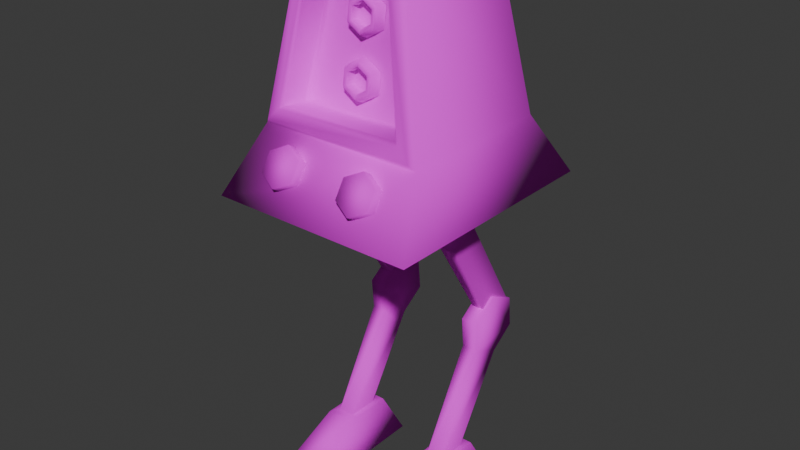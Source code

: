 # Source: MissleShooter.blend  (saved by Blender 4.5.88; exported with 4.5.12 LTS)
import bpy
from mathutils import Matrix  # noqa: F401  (used for matrix-valued properties, if any)

bpy.ops.wm.read_factory_settings(use_empty=True)
scene = bpy.context.scene
scene.name = 'Scene'

# ---- collections
col_collection = bpy.data.collections.new('Collection'); scene.collection.children.link(col_collection)

# ---- images (referenced by path relative to the original .blend; pixels are not part of the script)
import os
ASSET_DIR = os.environ.get("B2B_ASSET_DIR", "")  # directory of the original .blend (textures are referenced by path, not embedded)
HERE = os.path.dirname(os.path.abspath(__file__))  # packed textures are extracted next to this script under _unpacked/

def load_image(name, relpath, width, height, colorspace="sRGB"):
    """Load a texture the original file referenced (path relative to the .blend, or extracted next to this script)."""
    p = next((c for c in (os.path.join(HERE, relpath), os.path.join(ASSET_DIR, relpath)) if relpath and os.path.exists(c)), "")
    if p:
        img = bpy.data.images.load(p, check_existing=True)
        img.name = name
    else:  # same state as the original file: an image datablock whose file is absent (Cycles renders it pink)
        img = bpy.data.images.new(name, width, height)
        img.source = "FILE"
        img.filepath = "//" + (relpath or name)
    img.colorspace_settings.name = colorspace
    return img
img_missileshooter_png = load_image('MissileShooter.png', 'MissileShooter.png', 1024, 1024, 'sRGB')

# ---- materials (node trees are filled in below, after node groups)
mat_metal = bpy.data.materials.new('Metal')

# ---- material node trees
mat_metal.use_nodes = True; mat_metal.node_tree.nodes.clear()
_N = mat_metal.node_tree.nodes; _L = mat_metal.node_tree.links
n0 = _N.new('ShaderNodeBsdfPrincipled'); n0.name = 'Principled BSDF'; n0.location = (-200, 100)
n0.inputs[2].default_value = 1.0
n1 = _N.new('ShaderNodeOutputMaterial'); n1.name = 'Material Output'; n1.location = (200, 100)
n2 = _N.new('ShaderNodeTexImage'); n2.name = 'Image Texture'; n2.location = (-557, 132)
n2.image = img_missileshooter_png
_L.new(n0.outputs[0], n1.inputs[0])
_L.new(n2.outputs[0], n0.inputs[0])
n1.is_active_output = True

# ---- world
world_world = bpy.data.worlds.new('World'); scene.world = world_world
world_world.use_nodes = True; world_world.node_tree.nodes.clear()
_N = world_world.node_tree.nodes; _L = world_world.node_tree.links
n0 = _N.new('ShaderNodeOutputWorld'); n0.name = 'World Output'; n0.location = (200, 100)
n1 = _N.new('ShaderNodeBackground'); n1.name = 'Background'; n1.location = (-200, 100)
n1.inputs[0].default_value = (0.05088, 0.05088, 0.05088, 1.0)
_L.new(n1.outputs[0], n0.inputs[0])
n0.is_active_output = True
world_world.color = (0.05088, 0.05088, 0.05088)
world_world.sun_shadow_jitter_overblur = 0.0

# ---- meshes
me_cube_001 = bpy.data.meshes.new('Cube.001')
me_cube_001.from_pydata([(-1.0, 1.0, 4.542), (-0.6423, 0.7343, 6.542), (1.0, 1.0, 4.542), (0.6423, 0.7343, 6.542), (-1.0, -0.9423, 4.542), (-0.9376, -0.9917, 4.605), (-0.6022, -0.7426, 6.48), (-0.6423, -0.6767, 6.542), (0.9376, -0.9917, 4.605), (1.0, -0.9423, 4.542), (0.6423, -0.6767, 6.542), (0.6022, -0.7426, 6.48), (-0.7949, -0.9728, 4.747), (-0.757, -0.9331, 4.781), (-0.4862, -0.732, 6.295), (-0.5106, -0.7616, 6.337), (0.757, -0.9331, 4.781), (0.7949, -0.9728, 4.747), (0.5106, -0.7616, 6.337), (0.4862, -0.732, 6.295), (-0.757, -0.6187, 4.739), (-0.7074, -0.5721, 4.775), (-0.4514, -0.3819, 6.206), (-0.4862, -0.4176, 6.253), (0.7074, -0.5721, 4.775), (0.757, -0.6187, 4.739), (0.4862, -0.4176, 6.253), (0.4514, -0.3819, 6.206), (-1.26, 1.486, 3.783), (1.26, 1.486, 3.783), (-1.26, -1.429, 3.783), (1.26, -1.429, 3.783), (0.5926, 0.3784, 3.736), (0.7969, 0.3784, 3.736), (0.5926, 0.3416, 3.357), (0.7969, 0.3416, 3.357), (0.5926, -0.005165, 3.199), (0.7969, -0.005165, 3.199), (0.5926, -0.3152, 3.42), (0.7969, -0.3152, 3.42), (0.5926, -0.2784, 3.8), (0.7969, -0.2784, 3.8), (0.5926, 0.06841, 3.957), (0.7969, 0.06841, 3.957), (0.7969, -0.1905, 0.5175), (0.5926, -0.1905, 0.5175), (0.7969, 0.1905, 0.5175), (0.5926, 0.1905, 0.5175), (0.5926, 1.128, 1.77), (0.7969, 1.128, 1.77), (0.5926, 0.8167, 1.55), (0.7969, 0.8167, 1.55), (0.5926, 0.4706, 1.709), (0.7969, 0.4706, 1.709), (0.5926, 0.4356, 2.089), (0.7969, 0.4356, 2.089), (0.6284, 0.736, 1.978), (0.7611, 0.736, 1.978), (0.5926, 1.093, 2.149), (0.7969, 1.093, 2.149), (0.8633, -0.3143, 0.5175), (0.5262, -0.3143, 0.5175), (0.8633, 0.3143, 0.5175), (0.5262, 0.3143, 0.5175), (0.9812, -1.102, -0.002628), (0.4082, -1.102, -0.002628), (0.9812, 0.5631, -0.002628), (0.4082, 0.5631, -0.002628), (-0.7876, 0.3784, 3.736), (-0.5833, 0.3784, 3.736), (-0.7876, 0.3416, 3.357), (-0.5833, 0.3416, 3.357), (-0.7876, -0.005165, 3.199), (-0.5833, -0.005165, 3.199), (-0.7876, -0.3152, 3.42), (-0.5833, -0.3152, 3.42), (-0.7876, -0.2784, 3.8), (-0.5833, -0.2784, 3.8), (-0.7876, 0.06841, 3.957), (-0.5833, 0.06841, 3.957), (-0.5833, -0.1905, 0.5175), (-0.7876, -0.1905, 0.5175), (-0.5833, 0.1905, 0.5175), (-0.7876, 0.1905, 0.5175), (-0.7876, 1.128, 1.77), (-0.5833, 1.128, 1.77), (-0.7876, 0.8167, 1.55), (-0.5833, 0.8167, 1.55), (-0.7876, 0.4706, 1.709), (-0.5833, 0.4706, 1.709), (-0.7876, 0.4356, 2.089), (-0.5833, 0.4356, 2.089), (-0.7532, 0.736, 1.978), (-0.6177, 0.736, 1.978), (-0.7876, 1.093, 2.149), (-0.5833, 1.093, 2.149), (-0.5169, -0.3143, 0.5175), (-0.854, -0.3143, 0.5175), (-0.5169, 0.3143, 0.5175), (-0.854, 0.3143, 0.5175), (-0.3989, -1.102, -0.002628), (-0.9719, -1.102, -0.002628), (-0.3989, 0.5631, -0.002628), (-0.9719, 0.5631, -0.002628), (0.7969, 0.7466, 2.309), (0.5926, 0.7466, 2.309), (0.6284, 1.078, 2.145), (0.7611, 1.078, 2.145), (-0.5833, 0.7466, 2.309), (-0.7876, 0.7466, 2.309), (-0.7532, 1.078, 2.145), (-0.6177, 1.078, 2.145), (-0.512, -1.131, 4.475), (-0.512, -1.027, 4.408), (0.512, -1.027, 4.408), (0.512, -1.131, 4.475), (0.7196, -1.091, 4.308), (0.7196, -1.195, 4.374), (0.7196, -1.221, 4.106), (0.7196, -1.325, 4.172), (0.512, -1.285, 4.005), (0.512, -1.389, 4.071), (0.3044, -1.221, 4.106), (0.3044, -1.325, 4.172), (0.3044, -1.091, 4.308), (0.3044, -1.195, 4.374), (-0.3044, -1.091, 4.308), (-0.3044, -1.195, 4.374), (-0.3044, -1.221, 4.106), (-0.3044, -1.325, 4.172), (-0.512, -1.285, 4.005), (-0.512, -1.389, 4.071), (-0.7196, -1.221, 4.106), (-0.7196, -1.325, 4.172), (-0.7196, -1.091, 4.308), (-0.7196, -1.195, 4.374), (-0.0002348, -0.4116, 6.015), (0.2074, -0.427, 5.896), (0.2074, -0.4578, 5.658), (-0.0002348, -0.4732, 5.539), (-0.2078, -0.4578, 5.658), (-0.2078, -0.427, 5.896), (-0.2078, -0.5131, 5.241), (-0.2078, -0.5439, 5.004), (-0.0002348, -0.5593, 4.885), (0.2074, -0.5439, 5.004), (0.2074, -0.5131, 5.241), (-0.0002348, -0.4977, 5.36), (-0.0002349, -0.4273, 5.916), (0.121, -0.4363, 5.847), (0.121, -0.4543, 5.708), (-0.0002349, -0.4633, 5.638), (-0.1215, -0.4543, 5.708), (-0.1215, -0.4363, 5.847), (-0.0002348, -0.5243, 5.997), (-0.0002348, -0.5407, 5.978), (0.1797, -0.5376, 5.894), (0.1619, -0.5527, 5.886), (0.1619, -0.5767, 5.7), (0.1797, -0.5643, 5.688), (-0.0002348, -0.5776, 5.585), (-0.0002348, -0.5887, 5.607), (-0.1624, -0.5767, 5.7), (-0.1802, -0.5643, 5.688), (-0.1624, -0.5527, 5.886), (-0.1802, -0.5376, 5.894), (-0.0002348, -0.5448, 5.946), (-0.0002348, -0.5339, 5.93), (0.1339, -0.5548, 5.87), (0.121, -0.5429, 5.86), (0.121, -0.5609, 5.722), (0.1339, -0.5746, 5.716), (-0.0002348, -0.5846, 5.639), (-0.0002348, -0.5699, 5.652), (-0.1215, -0.5609, 5.722), (-0.1344, -0.5746, 5.716), (-0.1215, -0.5429, 5.86), (-0.1344, -0.5548, 5.87), (-0.0002349, -0.5135, 5.262), (0.121, -0.5225, 5.192), (0.121, -0.5404, 5.054), (-0.0002349, -0.5494, 4.984), (-0.1215, -0.5404, 5.054), (-0.1215, -0.5225, 5.192), (-0.0002348, -0.6104, 5.343), (-0.0002348, -0.6268, 5.324), (0.1797, -0.6237, 5.24), (0.1619, -0.6388, 5.231), (0.1619, -0.6629, 5.046), (0.1797, -0.6504, 5.034), (-0.0002348, -0.6638, 4.931), (-0.0002348, -0.6749, 4.953), (-0.1624, -0.6629, 5.046), (-0.1802, -0.6504, 5.034), (-0.1624, -0.6388, 5.231), (-0.1802, -0.6237, 5.24), (-0.0002348, -0.631, 5.292), (-0.0002348, -0.6201, 5.276), (0.1339, -0.6409, 5.215), (0.121, -0.629, 5.206), (0.121, -0.647, 5.067), (0.1339, -0.6608, 5.062), (-0.0002348, -0.6707, 4.985), (-0.0002348, -0.656, 4.998), (-0.1215, -0.647, 5.067), (-0.1344, -0.6608, 5.062), (-0.1215, -0.629, 5.206), (-0.1344, -0.6409, 5.215)], [], [(0, 1, 3, 2), (5, 6, 7, 4), (11, 8, 9, 10), (4, 9, 8, 5), (10, 7, 6, 11), (0, 2, 29, 28), (4, 7, 1, 0), (3, 1, 7, 10), (2, 3, 10, 9), (13, 14, 15, 12), (19, 16, 17, 18), (12, 17, 16, 13), (18, 15, 14, 19), (6, 5, 12, 15), (5, 8, 17, 12), (11, 6, 15, 18), (8, 11, 18, 17), (21, 22, 23, 20), (27, 24, 25, 26), (20, 25, 24, 21), (26, 23, 22, 27), (14, 13, 20, 23), (24, 27, 22, 21), (13, 16, 25, 20), (19, 14, 23, 26), (16, 19, 26, 25), (28, 29, 31, 30), (9, 4, 30, 31), (2, 9, 31, 29), (4, 0, 28, 30), (32, 33, 35, 34), (37, 36, 56, 57), (36, 37, 39, 38), (38, 39, 41, 40), (35, 33, 43, 41, 39, 37), (40, 41, 43, 42), (42, 43, 33, 32), (32, 34, 36, 38, 40, 42), (45, 47, 63, 61), (36, 34, 106, 56), (35, 37, 57, 107), (34, 35, 107, 106), (48, 49, 51, 50), (52, 53, 55, 54), (54, 55, 104, 105), (51, 49, 59, 104, 55, 53), (51, 53, 44, 46), (58, 59, 49, 48), (48, 50, 52, 54, 105, 58), (50, 51, 46, 47), (53, 52, 45, 44), (52, 50, 47, 45), (61, 63, 67, 65), (44, 45, 61, 60), (47, 46, 62, 63), (46, 44, 60, 62), (67, 66, 64, 65), (60, 61, 65, 64), (63, 62, 66, 67), (62, 60, 64, 66), (68, 69, 71, 70), (73, 72, 92, 93), (72, 73, 75, 74), (74, 75, 77, 76), (71, 69, 79, 77, 75, 73), (76, 77, 79, 78), (78, 79, 69, 68), (68, 70, 72, 74, 76, 78), (81, 83, 99, 97), (72, 70, 110, 92), (71, 73, 93, 111), (70, 71, 111, 110), (84, 85, 87, 86), (88, 89, 91, 90), (90, 91, 108, 109), (87, 85, 95, 108, 91, 89), (87, 89, 80, 82), (94, 95, 85, 84), (84, 86, 88, 90, 109, 94), (86, 87, 82, 83), (89, 88, 81, 80), (88, 86, 83, 81), (97, 99, 103, 101), (80, 81, 97, 96), (83, 82, 98, 99), (82, 80, 96, 98), (103, 102, 100, 101), (96, 97, 101, 100), (99, 98, 102, 103), (98, 96, 100, 102), (105, 104, 59, 58), (109, 108, 95, 94), (127, 112, 135, 133, 131, 129), (114, 115, 117, 116), (130, 131, 133, 132), (116, 117, 119, 118), (128, 129, 131, 130), (118, 119, 121, 120), (134, 135, 112, 113), (126, 127, 129, 128), (120, 121, 123, 122), (117, 115, 125, 123, 121, 119), (113, 112, 127, 126), (122, 123, 125, 124), (132, 133, 135, 134), (124, 125, 115, 114), (193, 190, 191, 192), (149, 148, 153, 152, 151, 150), (146, 186, 189, 145), (142, 195, 184, 147), (184, 195, 194, 185), (186, 184, 185, 187), (163, 160, 161, 162), (159, 156, 157, 158), (160, 159, 158, 161), (156, 154, 155, 157), (165, 163, 162, 164), (154, 165, 164, 155), (136, 154, 156, 137), (147, 184, 186, 146), (189, 186, 187, 188), (141, 165, 154, 136), (190, 189, 188, 191), (137, 156, 159, 138), (138, 159, 160, 139), (179, 178, 183, 182, 181, 180), (145, 189, 190, 144), (139, 160, 163, 140), (140, 163, 165, 141), (195, 193, 192, 194), (175, 172, 173, 174), (171, 168, 169, 170), (172, 171, 170, 173), (168, 166, 167, 169), (177, 175, 174, 176), (166, 177, 176, 167), (157, 155, 166, 168), (167, 176, 153, 148), (169, 167, 148, 149), (155, 164, 177, 166), (158, 157, 168, 171), (170, 169, 149, 150), (161, 158, 171, 172), (173, 170, 150, 151), (162, 161, 172, 175), (174, 173, 151, 152), (164, 162, 175, 177), (176, 174, 152, 153), (144, 190, 193, 143), (143, 193, 195, 142), (205, 202, 203, 204), (201, 198, 199, 200), (202, 201, 200, 203), (198, 196, 197, 199), (207, 205, 204, 206), (196, 207, 206, 197), (187, 185, 196, 198), (197, 206, 183, 178), (199, 197, 178, 179), (185, 194, 207, 196), (188, 187, 198, 201), (200, 199, 179, 180), (191, 188, 201, 202), (203, 200, 180, 181), (192, 191, 202, 205), (204, 203, 181, 182), (194, 192, 205, 207), (206, 204, 182, 183)])
me_cube_001.polygons.foreach_set('use_smooth', [True] * 168)
_uv = me_cube_001.uv_layers.new(name='UVMap')
_uv.uv.foreach_set('vector', [0.4151, 0.4646, 0.2396, 0.4179, 0.2, 0.3694, 0.3267, 0.2129, 0.2374, 0.6543, 0.2039, 0.4765, 0.2102, 0.468, 0.2481, 0.6633, 0.07585, 0.4577, 0.03992, 0.6578, 0.03043, 0.6656, 0.06877, 0.4447, 0.2481, 0.6633, 0.03043, 0.6656, 0.03992, 0.6578, 0.2374, 0.6543, 0.06877, 0.4447, 0.2102, 0.468, 0.2039, 0.4765, 0.07585, 0.4577, 0.4151, 0.4646, 0.3267, 0.2129, 0.4292, 0.1229, 0.5455, 0.4727, 0.2481, 0.6633, 0.2102, 0.468, 0.2396, 0.4179, 0.4151, 0.4646, 0.2, 0.3694, 0.2396, 0.4179, 0.2102, 0.468, 0.06877, 0.4447, 0.3267, 0.2129, 0.2, 0.3694, 0.06877, 0.4447, 0.03806, 0.1388, 0.2169, 0.6341, 0.1928, 0.4922, 0.1958, 0.4882, 0.2221, 0.639, 0.08842, 0.4811, 0.06056, 0.6379, 0.05525, 0.6427, 0.08516, 0.4756, 0.2221, 0.639, 0.05525, 0.6427, 0.06056, 0.6379, 0.2169, 0.6341, 0.08516, 0.4756, 0.1958, 0.4882, 0.1928, 0.4922, 0.08842, 0.4811, 0.2039, 0.4765, 0.2374, 0.6543, 0.2221, 0.639, 0.1958, 0.4882, 0.2374, 0.6543, 0.03992, 0.6578, 0.05525, 0.6427, 0.2221, 0.639, 0.07585, 0.4577, 0.2039, 0.4765, 0.1958, 0.4882, 0.08516, 0.4756, 0.03992, 0.6578, 0.07585, 0.4577, 0.08516, 0.4756, 0.05525, 0.6427, 0.1845, 0.6072, 0.1668, 0.5216, 0.1698, 0.5184, 0.19, 0.6122, 0.1153, 0.5151, 0.09561, 0.6025, 0.0904, 0.6064, 0.1123, 0.5106, 0.19, 0.6122, 0.0904, 0.6064, 0.09561, 0.6025, 0.1845, 0.6072, 0.1123, 0.5106, 0.1698, 0.5184, 0.1668, 0.5216, 0.1153, 0.5151, 0.1928, 0.4922, 0.2169, 0.6341, 0.19, 0.6122, 0.1698, 0.5184, 0.09561, 0.6025, 0.1153, 0.5151, 0.1668, 0.5216, 0.1845, 0.6072, 0.2169, 0.6341, 0.06056, 0.6379, 0.0904, 0.6064, 0.19, 0.6122, 0.08842, 0.4811, 0.1928, 0.4922, 0.1698, 0.5184, 0.1123, 0.5106, 0.06056, 0.6379, 0.08842, 0.4811, 0.1123, 0.5106, 0.0904, 0.6064, 0.8145, 0.3109, 0.546, 0.3109, 0.546, 0.0002593, 0.8145, 0.0002593, 0.03043, 0.6656, 0.2481, 0.6633, 0.2831, 0.7694, 0.0002593, 0.7665, 0.3267, 0.2129, 0.03806, 0.1388, 0.0002593, 0.0002593, 0.4292, 0.1229, 0.2481, 0.6633, 0.4151, 0.4646, 0.5455, 0.4727, 0.2831, 0.7694, 0.8214, 0.353, 0.8224, 0.3525, 0.8431, 0.3691, 0.82, 0.3775, 0.7616, 0.3482, 0.7865, 0.3658, 0.7785, 0.5486, 0.7616, 0.5483, 0.7865, 0.3658, 0.7616, 0.3482, 0.8197, 0.3114, 0.8131, 0.3455, 0.8131, 0.3455, 0.8197, 0.3114, 0.8213, 0.3499, 0.8202, 0.3504, 0.8431, 0.3691, 0.8224, 0.3525, 0.8213, 0.3515, 0.8213, 0.3499, 0.8197, 0.3114, 0.8926, 0.3213, 0.8202, 0.3504, 0.8213, 0.3499, 0.8213, 0.3515, 0.8206, 0.3518, 0.8206, 0.3518, 0.8213, 0.3515, 0.8224, 0.3525, 0.8214, 0.353, 0.8214, 0.353, 0.82, 0.3775, 0.7865, 0.3658, 0.8131, 0.3455, 0.8202, 0.3504, 0.8206, 0.3518, 0.6103, 0.6756, 0.6352, 0.6863, 0.6362, 0.6931, 0.6028, 0.6776, 0.7865, 0.3658, 0.82, 0.3775, 0.8312, 0.5525, 0.7785, 0.5486, 0.8431, 0.3691, 0.8926, 0.3213, 0.8999, 0.5467, 0.8477, 0.5518, 0.82, 0.3775, 0.8431, 0.3691, 0.8477, 0.5518, 0.8312, 0.5525, 0.1315, 0.9187, 0.1308, 0.9173, 0.1484, 0.8948, 0.1592, 0.9181, 0.1428, 0.9428, 0.131, 0.9678, 0.08845, 0.9198, 0.1206, 0.9297, 0.1206, 0.9297, 0.08845, 0.9198, 0.1269, 0.9191, 0.1275, 0.9207, 0.1484, 0.8948, 0.1308, 0.9173, 0.1293, 0.9191, 0.1269, 0.9191, 0.08845, 0.9198, 0.09656, 0.8369, 0.1484, 0.8948, 0.09656, 0.8369, 0.3261, 0.8332, 0.2958, 0.8898, 0.1297, 0.9203, 0.1293, 0.9191, 0.1308, 0.9173, 0.1315, 0.9187, 0.1315, 0.9187, 0.1592, 0.9181, 0.1428, 0.9428, 0.1206, 0.9297, 0.1275, 0.9207, 0.1297, 0.9203, 0.1592, 0.9181, 0.1484, 0.8948, 0.2958, 0.8898, 0.2963, 0.9164, 0.131, 0.9678, 0.1428, 0.9428, 0.3157, 0.9617, 0.3131, 0.9868, 0.1428, 0.9428, 0.1592, 0.9181, 0.2963, 0.9164, 0.3157, 0.9617, 0.6028, 0.6776, 0.6362, 0.6931, 0.6353, 0.6984, 0.6107, 0.7159, 0.5855, 0.6239, 0.6103, 0.6756, 0.6028, 0.6776, 0.546, 0.6221, 0.6352, 0.6863, 0.6563, 0.6874, 0.6407, 0.6949, 0.6362, 0.6931, 0.6563, 0.6874, 0.7365, 0.7164, 0.761, 0.7467, 0.6407, 0.6949, 0.6353, 0.6984, 0.6365, 0.6992, 0.546, 0.9323, 0.6107, 0.7159, 0.546, 0.6221, 0.6028, 0.6776, 0.6107, 0.7159, 0.546, 0.9323, 0.6362, 0.6931, 0.6407, 0.6949, 0.6365, 0.6992, 0.6353, 0.6984, 0.6407, 0.6949, 0.761, 0.7467, 0.546, 0.9323, 0.6365, 0.6992, 0.8215, 0.5946, 0.8225, 0.5942, 0.8431, 0.6106, 0.8201, 0.6191, 0.7616, 0.5898, 0.7865, 0.6074, 0.7789, 0.7902, 0.7616, 0.7898, 0.7865, 0.6074, 0.7616, 0.5898, 0.8197, 0.553, 0.8131, 0.587, 0.8131, 0.587, 0.8197, 0.553, 0.8212, 0.5914, 0.8202, 0.5919, 0.8431, 0.6106, 0.8225, 0.5942, 0.8213, 0.5931, 0.8212, 0.5914, 0.8197, 0.553, 0.8924, 0.5627, 0.8202, 0.5919, 0.8212, 0.5914, 0.8213, 0.5931, 0.8205, 0.5933, 0.8205, 0.5933, 0.8213, 0.5931, 0.8225, 0.5942, 0.8215, 0.5946, 0.8215, 0.5946, 0.8201, 0.6191, 0.7865, 0.6074, 0.8131, 0.587, 0.8202, 0.5919, 0.8205, 0.5933, 0.6103, 0.3649, 0.6352, 0.3756, 0.6362, 0.3824, 0.6028, 0.3669, 0.7865, 0.6074, 0.8201, 0.6191, 0.8316, 0.7939, 0.7789, 0.7902, 0.8431, 0.6106, 0.8924, 0.5627, 0.9005, 0.7879, 0.8484, 0.7932, 0.8201, 0.6191, 0.8431, 0.6106, 0.8484, 0.7932, 0.8316, 0.7939, 0.9151, 0.1933, 0.9141, 0.1938, 0.8907, 0.1759, 0.9141, 0.1647, 0.9377, 0.1804, 0.9636, 0.1916, 0.9169, 0.2336, 0.9244, 0.2026, 0.9244, 0.2026, 0.9169, 0.2336, 0.915, 0.1972, 0.9166, 0.197, 0.8907, 0.1759, 0.9141, 0.1938, 0.9153, 0.1951, 0.915, 0.1972, 0.9169, 0.2336, 0.8439, 0.2291, 0.8907, 0.1759, 0.8439, 0.2291, 0.815, 0.0002593, 0.8749, 0.02422, 0.9163, 0.1949, 0.9153, 0.1951, 0.9141, 0.1938, 0.9151, 0.1933, 0.9151, 0.1933, 0.9141, 0.1647, 0.9377, 0.1804, 0.9244, 0.2026, 0.9166, 0.197, 0.9163, 0.1949, 0.9141, 0.1647, 0.8907, 0.1759, 0.8749, 0.02422, 0.9025, 0.02242, 0.9636, 0.1916, 0.9377, 0.1804, 0.9487, 0.0002593, 0.9749, 0.00178, 0.9377, 0.1804, 0.9141, 0.1647, 0.9025, 0.02242, 0.9487, 0.0002593, 0.6028, 0.3669, 0.6362, 0.3824, 0.6353, 0.3877, 0.6107, 0.4052, 0.5855, 0.3132, 0.6103, 0.3649, 0.6028, 0.3669, 0.546, 0.3114, 0.6352, 0.3756, 0.6563, 0.3767, 0.6407, 0.3842, 0.6362, 0.3824, 0.6563, 0.3767, 0.7365, 0.4057, 0.761, 0.436, 0.6407, 0.3842, 0.6353, 0.3877, 0.6365, 0.3885, 0.546, 0.6216, 0.6107, 0.4052, 0.546, 0.3114, 0.6028, 0.3669, 0.6107, 0.4052, 0.546, 0.6216, 0.6362, 0.3824, 0.6407, 0.3842, 0.6365, 0.3885, 0.6353, 0.3877, 0.6407, 0.3842, 0.761, 0.436, 0.546, 0.6216, 0.6365, 0.3885, 0.1275, 0.9207, 0.1269, 0.9191, 0.1293, 0.9191, 0.1297, 0.9203, 0.9166, 0.197, 0.915, 0.1972, 0.9153, 0.1951, 0.9163, 0.1949, 0.9832, 0.9604, 0.9611, 0.9731, 0.939, 0.9604, 0.939, 0.9348, 0.9611, 0.922, 0.9832, 0.9348, 0.7967, 0.9693, 0.8156, 0.9846, 0.7729, 0.9937, 0.7782, 0.9754, 0.9286, 0.8386, 0.918, 0.8299, 0.9477, 0.8166, 0.9471, 0.833, 0.7782, 0.9754, 0.7729, 0.9937, 0.7463, 0.9672, 0.7622, 0.9628, 0.9267, 0.8574, 0.9109, 0.8617, 0.918, 0.8299, 0.9286, 0.8386, 0.7622, 0.9628, 0.7463, 0.9672, 0.7535, 0.9354, 0.7641, 0.944, 0.9636, 0.8448, 0.9802, 0.8351, 0.9802, 0.8792, 0.9613, 0.8638, 0.9428, 0.8699, 0.9374, 0.8882, 0.9109, 0.8617, 0.9267, 0.8574, 0.7641, 0.944, 0.7535, 0.9354, 0.7832, 0.922, 0.7825, 0.9384, 0.9176, 0.9604, 0.8954, 0.9731, 0.8733, 0.9604, 0.8733, 0.9348, 0.8954, 0.922, 0.9176, 0.9348, 0.9613, 0.8638, 0.9802, 0.8792, 0.9374, 0.8882, 0.9428, 0.8699, 0.7825, 0.9384, 0.7832, 0.922, 0.8156, 0.9406, 0.799, 0.9503, 0.9471, 0.833, 0.9477, 0.8166, 0.9802, 0.8351, 0.9636, 0.8448, 0.799, 0.9503, 0.8156, 0.9406, 0.8156, 0.9846, 0.7967, 0.9693, 0.8399, 0.8761, 0.8317, 0.8563, 0.8343, 0.8564, 0.8418, 0.8742, 0.7465, 0.8526, 0.7505, 0.8594, 0.7467, 0.8659, 0.7388, 0.8659, 0.731, 0.8585, 0.7387, 0.8513, 0.8642, 0.8166, 0.8623, 0.8303, 0.8409, 0.8365, 0.8322, 0.8242, 0.8588, 0.8993, 0.8604, 0.8843, 0.8833, 0.8755, 0.8907, 0.89, 0.8833, 0.8755, 0.8604, 0.8843, 0.8604, 0.8815, 0.881, 0.8732, 0.8623, 0.8303, 0.8827, 0.8414, 0.8803, 0.8432, 0.862, 0.8331, 0.7358, 0.8853, 0.716, 0.8733, 0.7186, 0.8715, 0.7361, 0.8826, 0.737, 0.8318, 0.7586, 0.8394, 0.7567, 0.8414, 0.7372, 0.8345, 0.7165, 0.8431, 0.737, 0.8318, 0.7372, 0.8345, 0.7189, 0.8449, 0.7586, 0.8394, 0.7672, 0.8598, 0.7643, 0.8597, 0.7567, 0.8414, 0.7573, 0.8791, 0.7358, 0.8853, 0.7361, 0.8826, 0.7556, 0.877, 0.7672, 0.8598, 0.7573, 0.8791, 0.7556, 0.877, 0.7643, 0.8597, 0.7817, 0.8604, 0.7672, 0.8598, 0.7586, 0.8394, 0.7699, 0.8291, 0.8907, 0.8298, 0.8827, 0.8414, 0.8623, 0.8303, 0.8642, 0.8166, 0.8409, 0.8365, 0.8623, 0.8303, 0.862, 0.8331, 0.8427, 0.8386, 0.7677, 0.8919, 0.7573, 0.8791, 0.7672, 0.8598, 0.7817, 0.8604, 0.8317, 0.8563, 0.8409, 0.8365, 0.8427, 0.8386, 0.8343, 0.8564, 0.7699, 0.8291, 0.7586, 0.8394, 0.737, 0.8318, 0.7376, 0.8166, 0.7376, 0.8166, 0.737, 0.8318, 0.7165, 0.8431, 0.7073, 0.83, 0.8597, 0.8484, 0.8697, 0.8571, 0.8596, 0.8659, 0.8515, 0.8632, 0.8492, 0.8565, 0.8526, 0.8507, 0.8322, 0.8242, 0.8409, 0.8365, 0.8317, 0.8563, 0.8167, 0.8546, 0.7073, 0.8846, 0.716, 0.8733, 0.7358, 0.8853, 0.7335, 0.8995, 0.7335, 0.8995, 0.7358, 0.8853, 0.7573, 0.8791, 0.7677, 0.8919, 0.8604, 0.8843, 0.8399, 0.8761, 0.8418, 0.8742, 0.8604, 0.8815, 0.7366, 0.8791, 0.7219, 0.8699, 0.7237, 0.8686, 0.7369, 0.877, 0.7374, 0.8379, 0.7545, 0.844, 0.753, 0.8455, 0.7376, 0.8401, 0.7222, 0.8467, 0.7374, 0.8379, 0.7376, 0.8401, 0.7239, 0.848, 0.7545, 0.844, 0.7609, 0.8596, 0.7589, 0.8595, 0.753, 0.8455, 0.7537, 0.8745, 0.7366, 0.8791, 0.7369, 0.877, 0.7524, 0.8729, 0.7609, 0.8596, 0.7537, 0.8745, 0.7524, 0.8729, 0.7589, 0.8595, 0.7567, 0.8414, 0.7643, 0.8597, 0.7609, 0.8596, 0.7545, 0.844, 0.7589, 0.8595, 0.7524, 0.8729, 0.7467, 0.8659, 0.7505, 0.8594, 0.753, 0.8455, 0.7589, 0.8595, 0.7505, 0.8594, 0.7465, 0.8526, 0.7643, 0.8597, 0.7556, 0.877, 0.7537, 0.8745, 0.7609, 0.8596, 0.7372, 0.8345, 0.7567, 0.8414, 0.7545, 0.844, 0.7374, 0.8379, 0.7376, 0.8401, 0.753, 0.8455, 0.7465, 0.8526, 0.7387, 0.8513, 0.7189, 0.8449, 0.7372, 0.8345, 0.7374, 0.8379, 0.7222, 0.8467, 0.7239, 0.848, 0.7376, 0.8401, 0.7387, 0.8513, 0.731, 0.8585, 0.7361, 0.8826, 0.7186, 0.8715, 0.7219, 0.8699, 0.7366, 0.8791, 0.7369, 0.877, 0.7237, 0.8686, 0.731, 0.8585, 0.7388, 0.8659, 0.7556, 0.877, 0.7361, 0.8826, 0.7366, 0.8791, 0.7537, 0.8745, 0.7524, 0.8729, 0.7369, 0.877, 0.7388, 0.8659, 0.7467, 0.8659, 0.8167, 0.8546, 0.8317, 0.8563, 0.8399, 0.8761, 0.8285, 0.8858, 0.8285, 0.8858, 0.8399, 0.8761, 0.8604, 0.8843, 0.8588, 0.8993, 0.844, 0.8719, 0.8377, 0.8565, 0.8397, 0.8565, 0.8454, 0.8705, 0.8447, 0.8411, 0.8616, 0.8364, 0.8613, 0.8385, 0.8461, 0.8427, 0.8377, 0.8565, 0.8447, 0.8411, 0.8461, 0.8427, 0.8397, 0.8565, 0.8616, 0.8364, 0.8771, 0.845, 0.8755, 0.8463, 0.8613, 0.8385, 0.8604, 0.8779, 0.844, 0.8719, 0.8454, 0.8705, 0.8603, 0.8756, 0.8779, 0.8708, 0.8604, 0.8779, 0.8603, 0.8756, 0.8764, 0.8693, 0.862, 0.8331, 0.8803, 0.8432, 0.8771, 0.845, 0.8616, 0.8364, 0.8764, 0.8693, 0.8603, 0.8756, 0.8596, 0.8659, 0.8697, 0.8571, 0.8613, 0.8385, 0.8755, 0.8463, 0.8697, 0.8571, 0.8597, 0.8484, 0.881, 0.8732, 0.8604, 0.8815, 0.8604, 0.8779, 0.8779, 0.8708, 0.8427, 0.8386, 0.862, 0.8331, 0.8616, 0.8364, 0.8447, 0.8411, 0.8461, 0.8427, 0.8613, 0.8385, 0.8597, 0.8484, 0.8526, 0.8507, 0.8343, 0.8564, 0.8427, 0.8386, 0.8447, 0.8411, 0.8377, 0.8565, 0.8397, 0.8565, 0.8461, 0.8427, 0.8526, 0.8507, 0.8492, 0.8565, 0.8418, 0.8742, 0.8343, 0.8564, 0.8377, 0.8565, 0.844, 0.8719, 0.8454, 0.8705, 0.8397, 0.8565, 0.8492, 0.8565, 0.8515, 0.8632, 0.8604, 0.8815, 0.8418, 0.8742, 0.844, 0.8719, 0.8604, 0.8779, 0.8603, 0.8756, 0.8454, 0.8705, 0.8515, 0.8632, 0.8596, 0.8659])
me_cube_001.materials.append(mat_metal)
me_cube_001.update()

# ---- objects
ob_cube = bpy.data.objects.new('Cube', me_cube_001)

# ---- transforms, parenting, visibility, modifiers, constraints
ob_cube.location = (0.0, 0.0, 0.0)

# ---- collection membership
col_collection.objects.link(ob_cube)

# ---- scene / render settings (as saved in the file)
scene.frame_start = 1; scene.frame_end = 250; scene.frame_set(0)
scene.render.engine = 'CYCLES'
scene.cycles.bake_type = 'GLOSSY'
bpy.context.view_layer.update()

# ---- added for rendering (the .blend has no active camera and no usable light): camera, sun
cam_auto = bpy.data.cameras.new('AutoCamera')
cam_auto.lens = 50.0
cam_auto.sensor_width = 36.0
cam_auto.clip_end = 1000.0
ob_auto_camera = bpy.data.objects.new('AutoCamera', cam_auto)
scene.collection.objects.link(ob_auto_camera)
ob_auto_camera.location = (7.02697, -8.40354, 8.89145)
ob_auto_camera.rotation_euler = (1.09748, -7.21219e-08, 0.694738)
scene.camera = ob_auto_camera
light_auto_sun = bpy.data.lights.new('AutoSun', 'SUN')
light_auto_sun.energy = 3.0
light_auto_sun.angle = 0.0523599
ob_auto_sun = bpy.data.objects.new('AutoSun', light_auto_sun)
scene.collection.objects.link(ob_auto_sun)
ob_auto_sun.rotation_euler = (0.872665, 0.174533, 0.523599)
bpy.context.view_layer.update()
